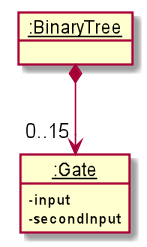

The diagram above was rendered by PlantUML. Its source (embedded in the PNG):
@startuml
hide circle
skinparam ClassAttributeIconSize 0

object "__:BinaryTree__" as BinaryTree

object "__:Gate__" as Gate
Gate : - input
Gate : - secondInput

BinaryTree *--> "0..15" Gate
@enduml